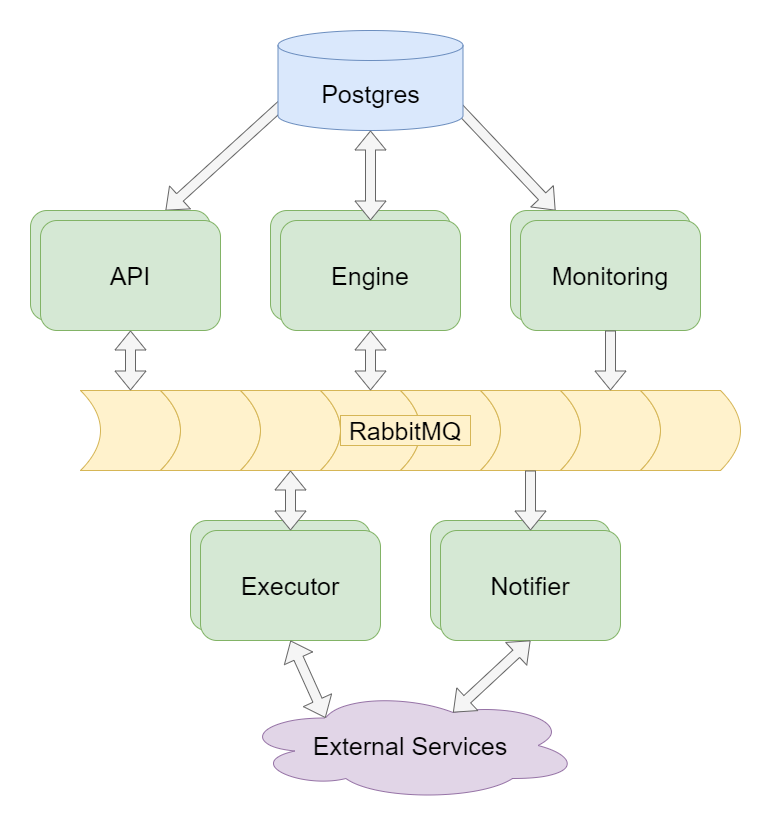

The diagram above was exported from draw.io. Its source (the exported page's mxGraphModel, read from the mxfile embedded in the PNG):
<mxGraphModel dx="2074" dy="1110" grid="1" gridSize="10" guides="1" tooltips="1" connect="1" arrows="1" fold="1" page="1" pageScale="1" pageWidth="827" pageHeight="1169" math="0" shadow="0">
  <root>
    <mxCell id="0" />
    <mxCell id="1" parent="0" />
    <mxCell id="N7eLp2h4NudPW77KjkHY-44" value="" style="shape=flexArrow;endArrow=classic;html=1;rounded=0;exitX=0.718;exitY=0.267;exitDx=0;exitDy=0;exitPerimeter=0;entryX=0.25;entryY=0;entryDx=0;entryDy=0;fillColor=#f5f5f5;strokeColor=#666666;" edge="1" parent="1" source="N7eLp2h4NudPW77KjkHY-41" target="N7eLp2h4NudPW77KjkHY-36">
      <mxGeometry width="50" height="50" relative="1" as="geometry">
        <mxPoint x="584" y="276" as="sourcePoint" />
        <mxPoint x="500" y="370" as="targetPoint" />
      </mxGeometry>
    </mxCell>
    <mxCell id="N7eLp2h4NudPW77KjkHY-42" value="" style="shape=flexArrow;endArrow=classic;html=1;rounded=0;exitX=0.299;exitY=0.275;exitDx=0;exitDy=0;exitPerimeter=0;entryX=0.75;entryY=0;entryDx=0;entryDy=0;fillColor=#f5f5f5;strokeColor=#666666;" edge="1" parent="1" source="N7eLp2h4NudPW77KjkHY-41" target="N7eLp2h4NudPW77KjkHY-17">
      <mxGeometry width="50" height="50" relative="1" as="geometry">
        <mxPoint x="490" y="480" as="sourcePoint" />
        <mxPoint x="540" y="430" as="targetPoint" />
      </mxGeometry>
    </mxCell>
    <mxCell id="N7eLp2h4NudPW77KjkHY-9" value="" style="group;" vertex="1" connectable="0" parent="1">
      <mxGeometry x="350" y="530" width="660" height="80" as="geometry" />
    </mxCell>
    <mxCell id="N7eLp2h4NudPW77KjkHY-1" value="" style="shape=dataStorage;whiteSpace=wrap;html=1;fixedSize=1;rotation=-180;fillColor=#fff2cc;strokeColor=#d6b656;" vertex="1" parent="N7eLp2h4NudPW77KjkHY-9">
      <mxGeometry width="100" height="80" as="geometry" />
    </mxCell>
    <mxCell id="N7eLp2h4NudPW77KjkHY-2" value="" style="shape=dataStorage;whiteSpace=wrap;html=1;fixedSize=1;rotation=-180;fillColor=#fff2cc;strokeColor=#d6b656;" vertex="1" parent="N7eLp2h4NudPW77KjkHY-9">
      <mxGeometry x="80" width="100" height="80" as="geometry" />
    </mxCell>
    <mxCell id="N7eLp2h4NudPW77KjkHY-3" value="" style="shape=dataStorage;whiteSpace=wrap;html=1;fixedSize=1;rotation=-180;fillColor=#fff2cc;strokeColor=#d6b656;" vertex="1" parent="N7eLp2h4NudPW77KjkHY-9">
      <mxGeometry x="160" width="100" height="80" as="geometry" />
    </mxCell>
    <mxCell id="N7eLp2h4NudPW77KjkHY-4" value="" style="shape=dataStorage;whiteSpace=wrap;html=1;fixedSize=1;rotation=-180;fillColor=#fff2cc;strokeColor=#d6b656;" vertex="1" parent="N7eLp2h4NudPW77KjkHY-9">
      <mxGeometry x="240" width="100" height="80" as="geometry" />
    </mxCell>
    <mxCell id="N7eLp2h4NudPW77KjkHY-5" value="" style="shape=dataStorage;whiteSpace=wrap;html=1;fixedSize=1;rotation=-180;fillColor=#fff2cc;strokeColor=#d6b656;" vertex="1" parent="N7eLp2h4NudPW77KjkHY-9">
      <mxGeometry x="320" width="100" height="80" as="geometry" />
    </mxCell>
    <mxCell id="N7eLp2h4NudPW77KjkHY-6" value="" style="shape=dataStorage;whiteSpace=wrap;html=1;fixedSize=1;rotation=-180;fillColor=#fff2cc;strokeColor=#d6b656;" vertex="1" parent="N7eLp2h4NudPW77KjkHY-9">
      <mxGeometry x="400" width="100" height="80" as="geometry" />
    </mxCell>
    <mxCell id="N7eLp2h4NudPW77KjkHY-7" value="" style="shape=dataStorage;whiteSpace=wrap;html=1;fixedSize=1;rotation=-180;fillColor=#fff2cc;strokeColor=#d6b656;" vertex="1" parent="N7eLp2h4NudPW77KjkHY-9">
      <mxGeometry x="480" width="100" height="80" as="geometry" />
    </mxCell>
    <mxCell id="N7eLp2h4NudPW77KjkHY-8" value="" style="shape=dataStorage;whiteSpace=wrap;html=1;fixedSize=1;rotation=-180;fillColor=#fff2cc;strokeColor=#d6b656;" vertex="1" parent="N7eLp2h4NudPW77KjkHY-9">
      <mxGeometry x="560" width="100" height="80" as="geometry" />
    </mxCell>
    <mxCell id="N7eLp2h4NudPW77KjkHY-38" value="&lt;font style=&quot;font-size: 25px;&quot;&gt;RabbitMQ&lt;/font&gt;" style="text;html=1;strokeColor=#d6b656;fillColor=#fff2cc;align=center;verticalAlign=middle;whiteSpace=wrap;rounded=0;" vertex="1" parent="N7eLp2h4NudPW77KjkHY-9">
      <mxGeometry x="260" y="25" width="130" height="30" as="geometry" />
    </mxCell>
    <mxCell id="N7eLp2h4NudPW77KjkHY-18" value="" style="group" vertex="1" connectable="0" parent="1">
      <mxGeometry x="300" y="350" width="190" height="120" as="geometry" />
    </mxCell>
    <mxCell id="N7eLp2h4NudPW77KjkHY-17" value="" style="rounded=1;whiteSpace=wrap;html=1;fillColor=#d5e8d4;strokeColor=#82b366;" vertex="1" parent="N7eLp2h4NudPW77KjkHY-18">
      <mxGeometry width="180" height="110" as="geometry" />
    </mxCell>
    <mxCell id="N7eLp2h4NudPW77KjkHY-10" value="&lt;font style=&quot;font-size: 25px;&quot;&gt;API&lt;/font&gt;" style="rounded=1;whiteSpace=wrap;html=1;fillColor=#d5e8d4;strokeColor=#82b366;" vertex="1" parent="N7eLp2h4NudPW77KjkHY-18">
      <mxGeometry x="10" y="10" width="180" height="110" as="geometry" />
    </mxCell>
    <mxCell id="N7eLp2h4NudPW77KjkHY-19" value="" style="group" vertex="1" connectable="0" parent="1">
      <mxGeometry x="540" y="350" width="190" height="120" as="geometry" />
    </mxCell>
    <mxCell id="N7eLp2h4NudPW77KjkHY-20" value="" style="rounded=1;whiteSpace=wrap;html=1;fillColor=#d5e8d4;strokeColor=#82b366;" vertex="1" parent="N7eLp2h4NudPW77KjkHY-19">
      <mxGeometry width="180" height="110" as="geometry" />
    </mxCell>
    <mxCell id="N7eLp2h4NudPW77KjkHY-21" value="&lt;font style=&quot;font-size: 25px;&quot;&gt;Engine&lt;/font&gt;" style="rounded=1;whiteSpace=wrap;html=1;fillColor=#d5e8d4;strokeColor=#82b366;" vertex="1" parent="N7eLp2h4NudPW77KjkHY-19">
      <mxGeometry x="10" y="10" width="180" height="110" as="geometry" />
    </mxCell>
    <mxCell id="N7eLp2h4NudPW77KjkHY-22" value="" style="group" vertex="1" connectable="0" parent="1">
      <mxGeometry x="460" y="660" width="190" height="120" as="geometry" />
    </mxCell>
    <mxCell id="N7eLp2h4NudPW77KjkHY-23" value="" style="rounded=1;whiteSpace=wrap;html=1;fillColor=#d5e8d4;strokeColor=#82b366;" vertex="1" parent="N7eLp2h4NudPW77KjkHY-22">
      <mxGeometry width="180" height="110" as="geometry" />
    </mxCell>
    <mxCell id="N7eLp2h4NudPW77KjkHY-24" value="&lt;font style=&quot;font-size: 25px;&quot;&gt;Executor&lt;/font&gt;" style="rounded=1;whiteSpace=wrap;html=1;fillColor=#d5e8d4;strokeColor=#82b366;" vertex="1" parent="N7eLp2h4NudPW77KjkHY-22">
      <mxGeometry x="10" y="10" width="180" height="110" as="geometry" />
    </mxCell>
    <mxCell id="N7eLp2h4NudPW77KjkHY-25" value="" style="group;fontSize=25;" vertex="1" connectable="0" parent="1">
      <mxGeometry x="700" y="660" width="190" height="120" as="geometry" />
    </mxCell>
    <mxCell id="N7eLp2h4NudPW77KjkHY-26" value="" style="rounded=1;whiteSpace=wrap;html=1;fillColor=#d5e8d4;strokeColor=#82b366;" vertex="1" parent="N7eLp2h4NudPW77KjkHY-25">
      <mxGeometry width="180" height="110" as="geometry" />
    </mxCell>
    <mxCell id="N7eLp2h4NudPW77KjkHY-27" value="&lt;font style=&quot;font-size: 25px;&quot;&gt;Notifier&lt;/font&gt;" style="rounded=1;whiteSpace=wrap;html=1;fillColor=#d5e8d4;strokeColor=#82b366;" vertex="1" parent="N7eLp2h4NudPW77KjkHY-25">
      <mxGeometry x="10" y="10" width="180" height="110" as="geometry" />
    </mxCell>
    <mxCell id="N7eLp2h4NudPW77KjkHY-28" value="" style="shape=flexArrow;endArrow=classic;startArrow=classic;html=1;rounded=0;entryX=0.5;entryY=1;entryDx=0;entryDy=0;exitX=0.5;exitY=1;exitDx=0;exitDy=0;fillColor=#f5f5f5;strokeColor=#666666;" edge="1" parent="1" source="N7eLp2h4NudPW77KjkHY-1" target="N7eLp2h4NudPW77KjkHY-10">
      <mxGeometry width="100" height="100" relative="1" as="geometry">
        <mxPoint x="360" y="580" as="sourcePoint" />
        <mxPoint x="460" y="480" as="targetPoint" />
      </mxGeometry>
    </mxCell>
    <mxCell id="N7eLp2h4NudPW77KjkHY-29" value="" style="shape=flexArrow;endArrow=classic;startArrow=classic;html=1;rounded=0;entryX=0.5;entryY=1;entryDx=0;entryDy=0;exitX=0.5;exitY=1;exitDx=0;exitDy=0;fillColor=#f5f5f5;strokeColor=#666666;" edge="1" parent="1" source="N7eLp2h4NudPW77KjkHY-4" target="N7eLp2h4NudPW77KjkHY-21">
      <mxGeometry width="100" height="100" relative="1" as="geometry">
        <mxPoint x="360" y="580" as="sourcePoint" />
        <mxPoint x="460" y="480" as="targetPoint" />
      </mxGeometry>
    </mxCell>
    <mxCell id="N7eLp2h4NudPW77KjkHY-30" value="" style="shape=flexArrow;endArrow=classic;startArrow=classic;html=1;rounded=0;entryX=0.5;entryY=0;entryDx=0;entryDy=0;exitX=0.5;exitY=0;exitDx=0;exitDy=0;fillColor=#f5f5f5;strokeColor=#666666;" edge="1" parent="1" source="N7eLp2h4NudPW77KjkHY-3" target="N7eLp2h4NudPW77KjkHY-24">
      <mxGeometry width="100" height="100" relative="1" as="geometry">
        <mxPoint x="360" y="580" as="sourcePoint" />
        <mxPoint x="460" y="480" as="targetPoint" />
      </mxGeometry>
    </mxCell>
    <mxCell id="N7eLp2h4NudPW77KjkHY-31" value="&lt;font style=&quot;font-size: 25px;&quot;&gt;External Services&lt;/font&gt;" style="ellipse;shape=cloud;whiteSpace=wrap;html=1;fillColor=#e1d5e7;strokeColor=#9673a6;" vertex="1" parent="1">
      <mxGeometry x="510" y="830" width="340" height="110" as="geometry" />
    </mxCell>
    <mxCell id="N7eLp2h4NudPW77KjkHY-32" value="" style="shape=flexArrow;endArrow=classic;html=1;rounded=0;entryX=0.5;entryY=0;entryDx=0;entryDy=0;exitX=0.5;exitY=0;exitDx=0;exitDy=0;fillColor=#f5f5f5;strokeColor=#666666;" edge="1" parent="1" source="N7eLp2h4NudPW77KjkHY-6" target="N7eLp2h4NudPW77KjkHY-27">
      <mxGeometry width="50" height="50" relative="1" as="geometry">
        <mxPoint x="490" y="580" as="sourcePoint" />
        <mxPoint x="540" y="530" as="targetPoint" />
      </mxGeometry>
    </mxCell>
    <mxCell id="N7eLp2h4NudPW77KjkHY-33" value="" style="shape=flexArrow;endArrow=classic;startArrow=classic;html=1;rounded=0;entryX=0.5;entryY=1;entryDx=0;entryDy=0;exitX=0.25;exitY=0.25;exitDx=0;exitDy=0;exitPerimeter=0;fillColor=#f5f5f5;strokeColor=#666666;" edge="1" parent="1" source="N7eLp2h4NudPW77KjkHY-31" target="N7eLp2h4NudPW77KjkHY-24">
      <mxGeometry width="100" height="100" relative="1" as="geometry">
        <mxPoint x="470" y="600" as="sourcePoint" />
        <mxPoint x="570" y="500" as="targetPoint" />
      </mxGeometry>
    </mxCell>
    <mxCell id="N7eLp2h4NudPW77KjkHY-34" value="" style="shape=flexArrow;endArrow=classic;html=1;rounded=0;entryX=0.625;entryY=0.2;entryDx=0;entryDy=0;entryPerimeter=0;exitX=0.5;exitY=1;exitDx=0;exitDy=0;startArrow=block;fillColor=#f5f5f5;strokeColor=#666666;" edge="1" parent="1" source="N7eLp2h4NudPW77KjkHY-27" target="N7eLp2h4NudPW77KjkHY-31">
      <mxGeometry width="50" height="50" relative="1" as="geometry">
        <mxPoint x="490" y="580" as="sourcePoint" />
        <mxPoint x="540" y="530" as="targetPoint" />
      </mxGeometry>
    </mxCell>
    <mxCell id="N7eLp2h4NudPW77KjkHY-35" value="" style="group" vertex="1" connectable="0" parent="1">
      <mxGeometry x="780" y="350" width="190" height="120" as="geometry" />
    </mxCell>
    <mxCell id="N7eLp2h4NudPW77KjkHY-36" value="" style="rounded=1;whiteSpace=wrap;html=1;fillColor=#d5e8d4;strokeColor=#82b366;" vertex="1" parent="N7eLp2h4NudPW77KjkHY-35">
      <mxGeometry width="180" height="110" as="geometry" />
    </mxCell>
    <mxCell id="N7eLp2h4NudPW77KjkHY-37" value="&lt;font style=&quot;font-size: 25px;&quot;&gt;Monitoring&lt;/font&gt;" style="rounded=1;whiteSpace=wrap;html=1;fillColor=#d5e8d4;strokeColor=#82b366;" vertex="1" parent="N7eLp2h4NudPW77KjkHY-35">
      <mxGeometry x="10" y="10" width="180" height="110" as="geometry" />
    </mxCell>
    <mxCell id="N7eLp2h4NudPW77KjkHY-39" value="" style="shape=flexArrow;endArrow=classic;html=1;rounded=0;exitX=0.5;exitY=1;exitDx=0;exitDy=0;entryX=0.5;entryY=1;entryDx=0;entryDy=0;fillColor=#f5f5f5;strokeColor=#666666;" edge="1" parent="1" source="N7eLp2h4NudPW77KjkHY-37" target="N7eLp2h4NudPW77KjkHY-7">
      <mxGeometry width="50" height="50" relative="1" as="geometry">
        <mxPoint x="490" y="570" as="sourcePoint" />
        <mxPoint x="540" y="520" as="targetPoint" />
      </mxGeometry>
    </mxCell>
    <mxCell id="N7eLp2h4NudPW77KjkHY-41" value="&lt;font style=&quot;font-size: 25px;&quot;&gt;Postgres&lt;/font&gt;" style="shape=cylinder3;whiteSpace=wrap;html=1;boundedLbl=1;backgroundOutline=1;size=15;fillColor=#dae8fc;strokeColor=#6c8ebf;" vertex="1" parent="1">
      <mxGeometry x="547.5" y="170" width="185" height="100" as="geometry" />
    </mxCell>
    <mxCell id="N7eLp2h4NudPW77KjkHY-43" value="" style="shape=flexArrow;endArrow=classic;startArrow=classic;html=1;rounded=0;entryX=0.5;entryY=1;entryDx=0;entryDy=0;entryPerimeter=0;exitX=0.5;exitY=0;exitDx=0;exitDy=0;fillColor=#f5f5f5;strokeColor=#666666;" edge="1" parent="1" source="N7eLp2h4NudPW77KjkHY-21" target="N7eLp2h4NudPW77KjkHY-41">
      <mxGeometry width="100" height="100" relative="1" as="geometry">
        <mxPoint x="470" y="510" as="sourcePoint" />
        <mxPoint x="570" y="410" as="targetPoint" />
      </mxGeometry>
    </mxCell>
  </root>
</mxGraphModel>